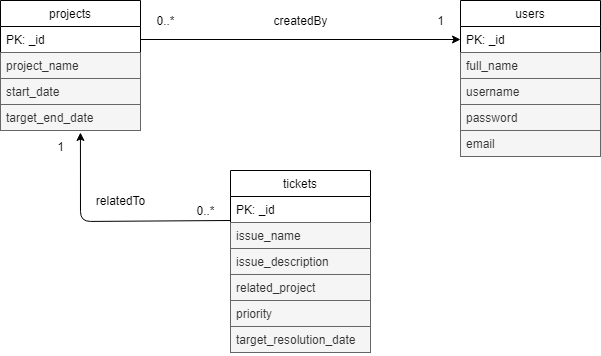

The diagram above was exported from draw.io. Its source (the exported page's mxGraphModel, read from the mxfile embedded in the PNG):
<mxGraphModel dx="868" dy="482" grid="1" gridSize="10" guides="1" tooltips="1" connect="1" arrows="1" fold="1" page="1" pageScale="1" pageWidth="827" pageHeight="1169" math="0" shadow="0">
  <root>
    <mxCell id="0" />
    <mxCell id="1" parent="0" />
    <mxCell id="ku7kPGMSnDyLHWeLbgUK-31" value="projects" style="swimlane;fontStyle=0;childLayout=stackLayout;horizontal=1;startSize=26;horizontalStack=0;resizeParent=1;resizeParentMax=0;resizeLast=0;collapsible=1;marginBottom=0;" vertex="1" parent="1">
      <mxGeometry x="100" y="50" width="140" height="130" as="geometry" />
    </mxCell>
    <mxCell id="ku7kPGMSnDyLHWeLbgUK-32" value="PK: _id" style="text;strokeColor=none;fillColor=none;align=left;verticalAlign=top;spacingLeft=4;spacingRight=4;overflow=hidden;rotatable=0;points=[[0,0.5],[1,0.5]];portConstraint=eastwest;" vertex="1" parent="ku7kPGMSnDyLHWeLbgUK-31">
      <mxGeometry y="26" width="140" height="26" as="geometry" />
    </mxCell>
    <mxCell id="ku7kPGMSnDyLHWeLbgUK-33" value="project_name" style="text;strokeColor=#666666;fillColor=#f5f5f5;align=left;verticalAlign=top;spacingLeft=4;spacingRight=4;overflow=hidden;rotatable=0;points=[[0,0.5],[1,0.5]];portConstraint=eastwest;fontColor=#333333;" vertex="1" parent="ku7kPGMSnDyLHWeLbgUK-31">
      <mxGeometry y="52" width="140" height="26" as="geometry" />
    </mxCell>
    <mxCell id="ku7kPGMSnDyLHWeLbgUK-34" value="start_date" style="text;strokeColor=#666666;fillColor=#f5f5f5;align=left;verticalAlign=top;spacingLeft=4;spacingRight=4;overflow=hidden;rotatable=0;points=[[0,0.5],[1,0.5]];portConstraint=eastwest;fontColor=#333333;" vertex="1" parent="ku7kPGMSnDyLHWeLbgUK-31">
      <mxGeometry y="78" width="140" height="26" as="geometry" />
    </mxCell>
    <mxCell id="ku7kPGMSnDyLHWeLbgUK-79" value="target_end_date" style="text;strokeColor=#666666;fillColor=#f5f5f5;align=left;verticalAlign=top;spacingLeft=4;spacingRight=4;overflow=hidden;rotatable=0;points=[[0,0.5],[1,0.5]];portConstraint=eastwest;fontColor=#333333;" vertex="1" parent="ku7kPGMSnDyLHWeLbgUK-31">
      <mxGeometry y="104" width="140" height="26" as="geometry" />
    </mxCell>
    <mxCell id="ku7kPGMSnDyLHWeLbgUK-80" value="tickets" style="swimlane;fontStyle=0;childLayout=stackLayout;horizontal=1;startSize=26;horizontalStack=0;resizeParent=1;resizeParentMax=0;resizeLast=0;collapsible=1;marginBottom=0;" vertex="1" parent="1">
      <mxGeometry x="330" y="220" width="140" height="182" as="geometry" />
    </mxCell>
    <mxCell id="ku7kPGMSnDyLHWeLbgUK-81" value="PK: _id" style="text;strokeColor=none;fillColor=none;align=left;verticalAlign=top;spacingLeft=4;spacingRight=4;overflow=hidden;rotatable=0;points=[[0,0.5],[1,0.5]];portConstraint=eastwest;" vertex="1" parent="ku7kPGMSnDyLHWeLbgUK-80">
      <mxGeometry y="26" width="140" height="26" as="geometry" />
    </mxCell>
    <mxCell id="ku7kPGMSnDyLHWeLbgUK-82" value="issue_name" style="text;strokeColor=#666666;fillColor=#f5f5f5;align=left;verticalAlign=top;spacingLeft=4;spacingRight=4;overflow=hidden;rotatable=0;points=[[0,0.5],[1,0.5]];portConstraint=eastwest;fontColor=#333333;" vertex="1" parent="ku7kPGMSnDyLHWeLbgUK-80">
      <mxGeometry y="52" width="140" height="26" as="geometry" />
    </mxCell>
    <mxCell id="ku7kPGMSnDyLHWeLbgUK-83" value="issue_description" style="text;strokeColor=#666666;fillColor=#f5f5f5;align=left;verticalAlign=top;spacingLeft=4;spacingRight=4;overflow=hidden;rotatable=0;points=[[0,0.5],[1,0.5]];portConstraint=eastwest;fontColor=#333333;" vertex="1" parent="ku7kPGMSnDyLHWeLbgUK-80">
      <mxGeometry y="78" width="140" height="26" as="geometry" />
    </mxCell>
    <mxCell id="ku7kPGMSnDyLHWeLbgUK-84" value="related_project" style="text;strokeColor=#666666;fillColor=#f5f5f5;align=left;verticalAlign=top;spacingLeft=4;spacingRight=4;overflow=hidden;rotatable=0;points=[[0,0.5],[1,0.5]];portConstraint=eastwest;fontColor=#333333;" vertex="1" parent="ku7kPGMSnDyLHWeLbgUK-80">
      <mxGeometry y="104" width="140" height="26" as="geometry" />
    </mxCell>
    <mxCell id="ku7kPGMSnDyLHWeLbgUK-86" value="priority" style="text;strokeColor=#666666;fillColor=#f5f5f5;align=left;verticalAlign=top;spacingLeft=4;spacingRight=4;overflow=hidden;rotatable=0;points=[[0,0.5],[1,0.5]];portConstraint=eastwest;fontColor=#333333;" vertex="1" parent="ku7kPGMSnDyLHWeLbgUK-80">
      <mxGeometry y="130" width="140" height="26" as="geometry" />
    </mxCell>
    <mxCell id="ku7kPGMSnDyLHWeLbgUK-85" value="target_resolution_date" style="text;strokeColor=#666666;fillColor=#f5f5f5;align=left;verticalAlign=top;spacingLeft=4;spacingRight=4;overflow=hidden;rotatable=0;points=[[0,0.5],[1,0.5]];portConstraint=eastwest;fontColor=#333333;" vertex="1" parent="ku7kPGMSnDyLHWeLbgUK-80">
      <mxGeometry y="156" width="140" height="26" as="geometry" />
    </mxCell>
    <mxCell id="ku7kPGMSnDyLHWeLbgUK-87" value="users" style="swimlane;fontStyle=0;childLayout=stackLayout;horizontal=1;startSize=26;horizontalStack=0;resizeParent=1;resizeParentMax=0;resizeLast=0;collapsible=1;marginBottom=0;" vertex="1" parent="1">
      <mxGeometry x="560" y="50" width="140" height="156" as="geometry" />
    </mxCell>
    <mxCell id="ku7kPGMSnDyLHWeLbgUK-88" value="PK: _id" style="text;strokeColor=none;fillColor=none;align=left;verticalAlign=top;spacingLeft=4;spacingRight=4;overflow=hidden;rotatable=0;points=[[0,0.5],[1,0.5]];portConstraint=eastwest;" vertex="1" parent="ku7kPGMSnDyLHWeLbgUK-87">
      <mxGeometry y="26" width="140" height="26" as="geometry" />
    </mxCell>
    <mxCell id="ku7kPGMSnDyLHWeLbgUK-89" value="full_name" style="text;strokeColor=#666666;fillColor=#f5f5f5;align=left;verticalAlign=top;spacingLeft=4;spacingRight=4;overflow=hidden;rotatable=0;points=[[0,0.5],[1,0.5]];portConstraint=eastwest;fontColor=#333333;" vertex="1" parent="ku7kPGMSnDyLHWeLbgUK-87">
      <mxGeometry y="52" width="140" height="26" as="geometry" />
    </mxCell>
    <mxCell id="ku7kPGMSnDyLHWeLbgUK-90" value="username" style="text;strokeColor=#666666;fillColor=#f5f5f5;align=left;verticalAlign=top;spacingLeft=4;spacingRight=4;overflow=hidden;rotatable=0;points=[[0,0.5],[1,0.5]];portConstraint=eastwest;fontColor=#333333;" vertex="1" parent="ku7kPGMSnDyLHWeLbgUK-87">
      <mxGeometry y="78" width="140" height="26" as="geometry" />
    </mxCell>
    <mxCell id="ku7kPGMSnDyLHWeLbgUK-92" value="password" style="text;strokeColor=#666666;fillColor=#f5f5f5;align=left;verticalAlign=top;spacingLeft=4;spacingRight=4;overflow=hidden;rotatable=0;points=[[0,0.5],[1,0.5]];portConstraint=eastwest;fontColor=#333333;" vertex="1" parent="ku7kPGMSnDyLHWeLbgUK-87">
      <mxGeometry y="104" width="140" height="26" as="geometry" />
    </mxCell>
    <mxCell id="ku7kPGMSnDyLHWeLbgUK-91" value="email" style="text;strokeColor=#666666;fillColor=#f5f5f5;align=left;verticalAlign=top;spacingLeft=4;spacingRight=4;overflow=hidden;rotatable=0;points=[[0,0.5],[1,0.5]];portConstraint=eastwest;fontColor=#333333;" vertex="1" parent="ku7kPGMSnDyLHWeLbgUK-87">
      <mxGeometry y="130" width="140" height="26" as="geometry" />
    </mxCell>
    <mxCell id="ku7kPGMSnDyLHWeLbgUK-106" style="edgeStyle=orthogonalEdgeStyle;rounded=0;orthogonalLoop=1;jettySize=auto;html=1;exitX=1;exitY=0.5;exitDx=0;exitDy=0;entryX=0;entryY=0.5;entryDx=0;entryDy=0;" edge="1" parent="1" source="ku7kPGMSnDyLHWeLbgUK-32" target="ku7kPGMSnDyLHWeLbgUK-88">
      <mxGeometry relative="1" as="geometry" />
    </mxCell>
    <mxCell id="ku7kPGMSnDyLHWeLbgUK-109" value="" style="endArrow=classic;html=1;exitX=0;exitY=0.923;exitDx=0;exitDy=0;exitPerimeter=0;entryX=0.571;entryY=1.077;entryDx=0;entryDy=0;entryPerimeter=0;" edge="1" parent="1" source="ku7kPGMSnDyLHWeLbgUK-81" target="ku7kPGMSnDyLHWeLbgUK-79">
      <mxGeometry width="50" height="50" relative="1" as="geometry">
        <mxPoint x="180" y="180" as="sourcePoint" />
        <mxPoint x="190" y="180" as="targetPoint" />
        <Array as="points">
          <mxPoint x="180" y="271" />
        </Array>
      </mxGeometry>
    </mxCell>
    <mxCell id="ku7kPGMSnDyLHWeLbgUK-110" value="0..*" style="text;html=1;align=center;verticalAlign=middle;resizable=0;points=[];autosize=1;strokeColor=none;" vertex="1" parent="1">
      <mxGeometry x="290" y="250" width="30" height="20" as="geometry" />
    </mxCell>
    <mxCell id="ku7kPGMSnDyLHWeLbgUK-111" value="1" style="text;html=1;align=center;verticalAlign=middle;resizable=0;points=[];autosize=1;strokeColor=none;" vertex="1" parent="1">
      <mxGeometry x="150" y="186" width="20" height="20" as="geometry" />
    </mxCell>
    <mxCell id="ku7kPGMSnDyLHWeLbgUK-112" value="0..*" style="text;html=1;align=center;verticalAlign=middle;resizable=0;points=[];autosize=1;strokeColor=none;" vertex="1" parent="1">
      <mxGeometry x="250" y="60" width="30" height="20" as="geometry" />
    </mxCell>
    <mxCell id="ku7kPGMSnDyLHWeLbgUK-113" value="1" style="text;html=1;align=center;verticalAlign=middle;resizable=0;points=[];autosize=1;strokeColor=none;" vertex="1" parent="1">
      <mxGeometry x="530" y="60" width="20" height="20" as="geometry" />
    </mxCell>
    <mxCell id="ku7kPGMSnDyLHWeLbgUK-114" value="createdBy" style="text;html=1;align=center;verticalAlign=middle;resizable=0;points=[];autosize=1;strokeColor=none;" vertex="1" parent="1">
      <mxGeometry x="365" y="60" width="70" height="20" as="geometry" />
    </mxCell>
    <mxCell id="ku7kPGMSnDyLHWeLbgUK-115" value="relatedTo" style="text;html=1;align=center;verticalAlign=middle;resizable=0;points=[];autosize=1;strokeColor=none;" vertex="1" parent="1">
      <mxGeometry x="190" y="240" width="60" height="20" as="geometry" />
    </mxCell>
  </root>
</mxGraphModel>